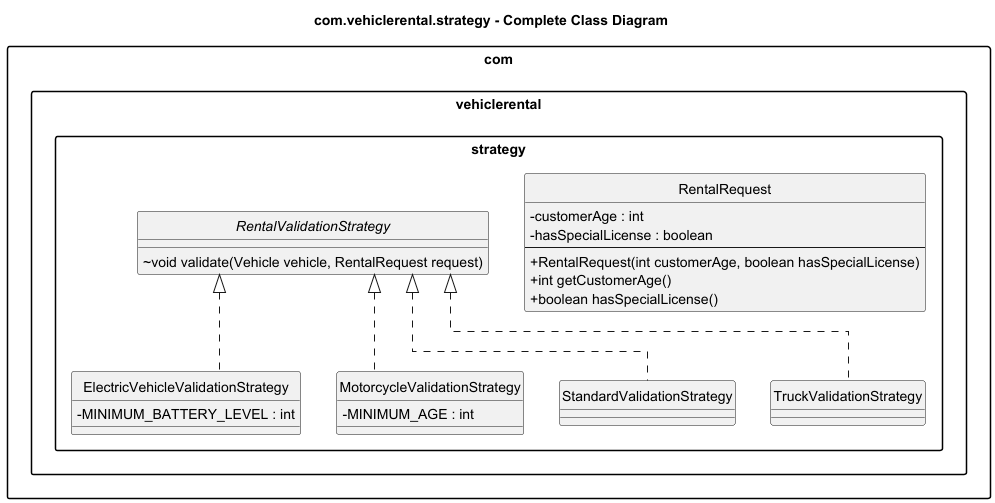

The diagram above was rendered by PlantUML. Its source (embedded in the PNG):
@startuml
title com.vehiclerental.strategy - Complete Class Diagram
skinparam packageStyle rectangle
skinparam classAttributeIconSize 0
skinparam linetype ortho
hide circle

package "com.vehiclerental.strategy" {
  class "ElectricVehicleValidationStrategy" as C66 {
    - MINIMUM_BATTERY_LEVEL : int
  }
  class "MotorcycleValidationStrategy" as C67 {
    - MINIMUM_AGE : int
  }
  class "RentalRequest" as C68 {
    - customerAge : int
    - hasSpecialLicense : boolean
    --
    + RentalRequest(int customerAge, boolean hasSpecialLicense)
    + int getCustomerAge()
    + boolean hasSpecialLicense()
  }
  interface "RentalValidationStrategy" as C69 {
    ~ void validate(Vehicle vehicle, RentalRequest request)
  }
  class "StandardValidationStrategy" as C70 {
  }
  class "TruckValidationStrategy" as C71 {
  }
}

C69 <|.. C66
C69 <|.. C67
C69 <|.. C70
C69 <|.. C71

@enduml